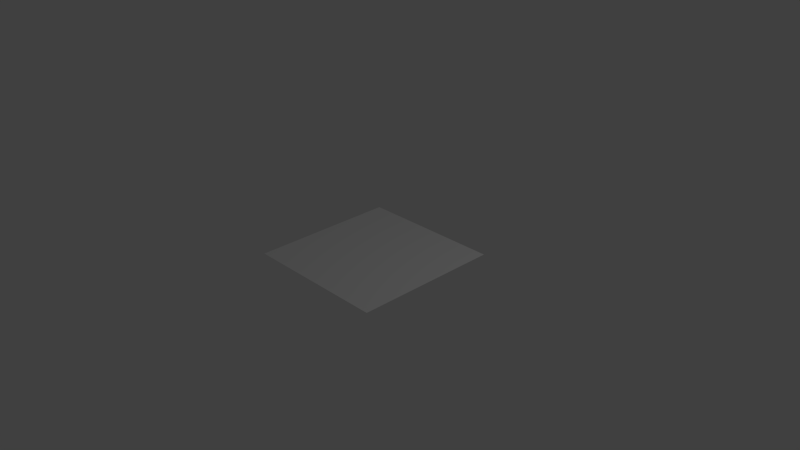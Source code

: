 # Source: panel.blend  (saved by Blender 2.76.0; exported with 4.5.12 LTS)
import bpy
from mathutils import Matrix  # noqa: F401  (used for matrix-valued properties, if any)

bpy.ops.wm.read_factory_settings(use_empty=True)
scene = bpy.context.scene
scene.name = 'Scene'

# ---- collections
col_collection_1 = bpy.data.collections.new('Collection 1'); scene.collection.children.link(col_collection_1)

# ---- materials (node trees are filled in below, after node groups)
mat_material = bpy.data.materials.new('Material')
mat_material.alpha_threshold = 0.0
mat_material.use_transparent_shadow = False
mat_material.roughness = 0.5

# ---- material node trees

# ---- world
world_world = bpy.data.worlds.new('World'); scene.world = world_world
world_world.color = (0.05088, 0.05088, 0.05088)
world_world.use_sun_shadow = False
world_world.sun_shadow_jitter_overblur = 0.0
world_world.cycles.sampling_method = 'MANUAL'
world_world.cycles.sample_map_resolution = 256

# ---- cameras
cam_camera = bpy.data.cameras.new('Camera')
cam_camera.clip_end = 100.0
cam_camera.lens = 35.0
cam_camera.sensor_width = 32.0
cam_camera.sensor_height = 18.0
cam_camera.ortho_scale = 7.314
cam_camera.dof.focus_distance = 0.0
cam_camera.dof.aperture_fstop = 128.0

# ---- lights
light_lamp = bpy.data.lights.new('Lamp', 'POINT')
light_lamp.transmission_factor = 0.0
light_lamp.cutoff_distance = 30.0
light_lamp.energy = 100.0
light_lamp.shadow_buffer_clip_start = 1.001
light_lamp.shadow_soft_size = 1.0
light_lamp.shadow_maximum_resolution = 0.006
light_lamp.use_absolute_resolution = True
light_lamp.cycles.use_multiple_importance_sampling = False

# ---- meshes
me_plane = bpy.data.meshes.new('Plane')
me_plane.from_pydata([(1.0, 1.0, 0.0), (1.0, -1.0, 0.0), (-1.0, -1.0, 0.0), (-1.0, 1.0, 0.0)], [], [(0, 3, 2, 1)])
_uv = me_plane.uv_layers.new(name='UVMap')
_uv.uv.foreach_set('vector', [0.9938, 0.9938, -0.00625, 0.9938, -0.00625, -0.00625, 0.9938, -0.00625])
me_plane.materials.append(mat_material)
me_plane.use_remesh_preserve_volume = False
me_plane.use_remesh_preserve_attributes = False
me_plane.use_mirror_vertex_groups = False
me_plane.update()

# ---- objects
ob_plane = bpy.data.objects.new('Plane', me_plane)
ob_lamp = bpy.data.objects.new('Lamp', light_lamp)
ob_camera = bpy.data.objects.new('Camera', cam_camera)

# ---- transforms, parenting, visibility, modifiers, constraints
ob_plane.location = (0.0, 0.0, 0.0)
ob_plane.empty_display_type = 'ARROWS'
ob_plane.lineart.crease_threshold = 0.0
ob_lamp.location = (4.076, 1.005, 5.904)
ob_lamp.rotation_euler = (0.6503, 0.05522, 1.866)
ob_lamp.lock_rotations_4d = False
ob_lamp.empty_display_type = 'ARROWS'
ob_lamp.color = (0.0, 0.0, 0.0, 0.0)
ob_lamp.lineart.crease_threshold = 0.0
ob_camera.location = (7.481, -6.508, 5.344)
ob_camera.rotation_euler = (1.109, 0.01082, 0.8149)
ob_camera.lock_rotations_4d = False
ob_camera.empty_display_type = 'ARROWS'
ob_camera.color = (0.0, 0.0, 0.0, 0.0)
ob_camera.display_type = 'WIRE'
ob_camera.lineart.crease_threshold = 0.0

# ---- collection membership
col_collection_1.objects.link(ob_plane)
col_collection_1.objects.link(ob_lamp)
col_collection_1.objects.link(ob_camera)

# ---- scene / render settings (as saved in the file)
scene.camera = ob_camera
scene.frame_start = 1; scene.frame_end = 250; scene.frame_set(1)
scene.render.engine = 'BLENDER_EEVEE_NEXT'
scene.render.image_settings.color_mode = 'RGB'
scene.render.image_settings.compression = 90
scene.render.resolution_percentage = 50
scene.render.dither_intensity = 0.0
scene.render.bake_margin = 2
scene.render.bake_bias = 0.0
scene.cycles.use_denoising = False
scene.cycles.samples = 10
scene.cycles.sampling_pattern = 'TABULATED_SOBOL'
scene.cycles.light_sampling_threshold = 0.0
scene.cycles.use_adaptive_sampling = False
scene.cycles.use_light_tree = False
scene.cycles.blur_glossy = 0.0
scene.cycles.volume_bounces = 1
scene.cycles.pixel_filter_type = 'GAUSSIAN'
scene.cycles.sample_clamp_indirect = 0.0
scene.view_settings.view_transform = 'Standard'
bpy.context.view_layer.update()
